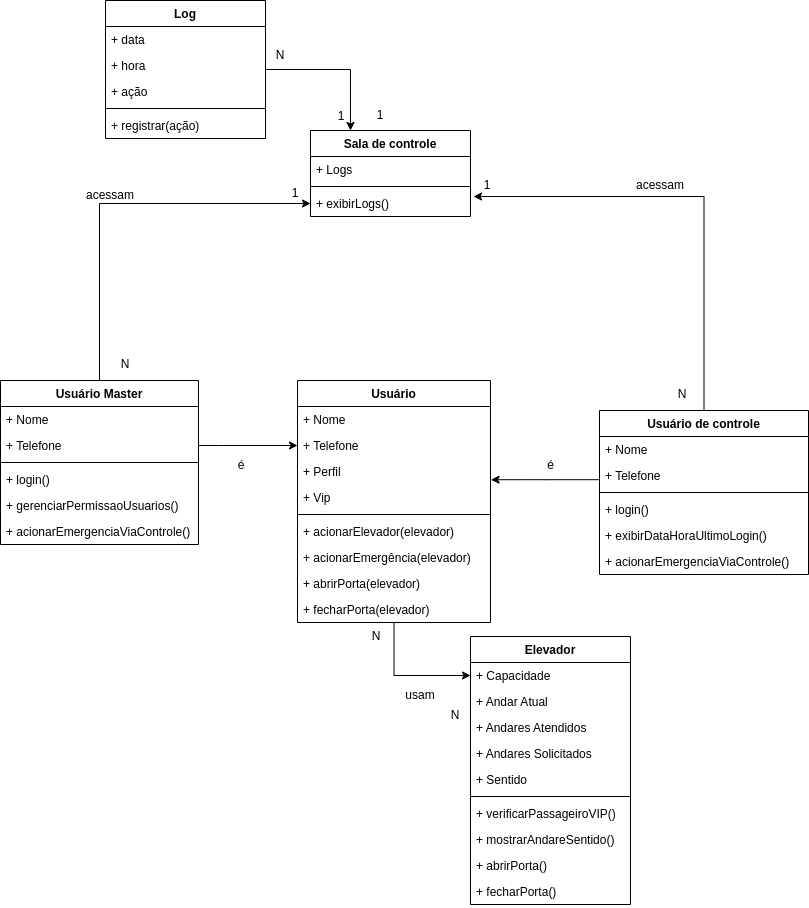

The diagram above was exported from draw.io. Its source (the exported page's mxGraphModel, read from the mxfile embedded in the PNG):
<mxGraphModel dx="868" dy="432" grid="1" gridSize="10" guides="1" tooltips="1" connect="1" arrows="1" fold="1" page="1" pageScale="1" pageWidth="1654" pageHeight="1169" math="0" shadow="0">
  <root>
    <mxCell id="0" />
    <mxCell id="1" parent="0" />
    <mxCell id="3DzD2HfFNcqMsRYekAjy-78" style="edgeStyle=orthogonalEdgeStyle;rounded=0;orthogonalLoop=1;jettySize=auto;html=1;entryX=0.25;entryY=0;entryDx=0;entryDy=0;" parent="1" source="8EjzpF40UwCWfSGRYoJn-5" target="SNHpuoR-Y_X9sbQvksAP-19" edge="1">
      <mxGeometry relative="1" as="geometry" />
    </mxCell>
    <mxCell id="8EjzpF40UwCWfSGRYoJn-5" value="Log" style="swimlane;fontStyle=1;align=center;verticalAlign=top;childLayout=stackLayout;horizontal=1;startSize=26;horizontalStack=0;resizeParent=1;resizeParentMax=0;resizeLast=0;collapsible=1;marginBottom=0;" parent="1" vertex="1">
      <mxGeometry x="452" y="159" width="160" height="138" as="geometry" />
    </mxCell>
    <mxCell id="8EjzpF40UwCWfSGRYoJn-17" value="+ data" style="text;strokeColor=none;fillColor=none;align=left;verticalAlign=top;spacingLeft=4;spacingRight=4;overflow=hidden;rotatable=0;points=[[0,0.5],[1,0.5]];portConstraint=eastwest;" parent="8EjzpF40UwCWfSGRYoJn-5" vertex="1">
      <mxGeometry y="26" width="160" height="26" as="geometry" />
    </mxCell>
    <mxCell id="8EjzpF40UwCWfSGRYoJn-18" value="+ hora" style="text;strokeColor=none;fillColor=none;align=left;verticalAlign=top;spacingLeft=4;spacingRight=4;overflow=hidden;rotatable=0;points=[[0,0.5],[1,0.5]];portConstraint=eastwest;" parent="8EjzpF40UwCWfSGRYoJn-5" vertex="1">
      <mxGeometry y="52" width="160" height="26" as="geometry" />
    </mxCell>
    <mxCell id="8EjzpF40UwCWfSGRYoJn-6" value="+ ação" style="text;strokeColor=none;fillColor=none;align=left;verticalAlign=top;spacingLeft=4;spacingRight=4;overflow=hidden;rotatable=0;points=[[0,0.5],[1,0.5]];portConstraint=eastwest;" parent="8EjzpF40UwCWfSGRYoJn-5" vertex="1">
      <mxGeometry y="78" width="160" height="26" as="geometry" />
    </mxCell>
    <mxCell id="8EjzpF40UwCWfSGRYoJn-7" value="" style="line;strokeWidth=1;fillColor=none;align=left;verticalAlign=middle;spacingTop=-1;spacingLeft=3;spacingRight=3;rotatable=0;labelPosition=right;points=[];portConstraint=eastwest;strokeColor=inherit;" parent="8EjzpF40UwCWfSGRYoJn-5" vertex="1">
      <mxGeometry y="104" width="160" height="8" as="geometry" />
    </mxCell>
    <mxCell id="8EjzpF40UwCWfSGRYoJn-8" value="+ registrar(ação)" style="text;strokeColor=none;fillColor=none;align=left;verticalAlign=top;spacingLeft=4;spacingRight=4;overflow=hidden;rotatable=0;points=[[0,0.5],[1,0.5]];portConstraint=eastwest;" parent="8EjzpF40UwCWfSGRYoJn-5" vertex="1">
      <mxGeometry y="112" width="160" height="26" as="geometry" />
    </mxCell>
    <mxCell id="AzSXA3-VWFVAGSuS-8Gh-1" style="edgeStyle=orthogonalEdgeStyle;rounded=0;orthogonalLoop=1;jettySize=auto;html=1;entryX=0;entryY=0.5;entryDx=0;entryDy=0;" parent="1" source="8EjzpF40UwCWfSGRYoJn-9" target="SNHpuoR-Y_X9sbQvksAP-14" edge="1">
      <mxGeometry relative="1" as="geometry" />
    </mxCell>
    <mxCell id="8EjzpF40UwCWfSGRYoJn-9" value="Usuário" style="swimlane;fontStyle=1;align=center;verticalAlign=top;childLayout=stackLayout;horizontal=1;startSize=26;horizontalStack=0;resizeParent=1;resizeParentMax=0;resizeLast=0;collapsible=1;marginBottom=0;" parent="1" vertex="1">
      <mxGeometry x="644" y="539" width="193" height="242" as="geometry" />
    </mxCell>
    <mxCell id="8EjzpF40UwCWfSGRYoJn-10" value="+ Nome" style="text;strokeColor=none;fillColor=none;align=left;verticalAlign=top;spacingLeft=4;spacingRight=4;overflow=hidden;rotatable=0;points=[[0,0.5],[1,0.5]];portConstraint=eastwest;" parent="8EjzpF40UwCWfSGRYoJn-9" vertex="1">
      <mxGeometry y="26" width="193" height="26" as="geometry" />
    </mxCell>
    <mxCell id="8EjzpF40UwCWfSGRYoJn-20" value="+ Telefone" style="text;strokeColor=none;fillColor=none;align=left;verticalAlign=top;spacingLeft=4;spacingRight=4;overflow=hidden;rotatable=0;points=[[0,0.5],[1,0.5]];portConstraint=eastwest;" parent="8EjzpF40UwCWfSGRYoJn-9" vertex="1">
      <mxGeometry y="52" width="193" height="26" as="geometry" />
    </mxCell>
    <mxCell id="8EjzpF40UwCWfSGRYoJn-22" value="+ Perfil" style="text;strokeColor=none;fillColor=none;align=left;verticalAlign=top;spacingLeft=4;spacingRight=4;overflow=hidden;rotatable=0;points=[[0,0.5],[1,0.5]];portConstraint=eastwest;" parent="8EjzpF40UwCWfSGRYoJn-9" vertex="1">
      <mxGeometry y="78" width="193" height="26" as="geometry" />
    </mxCell>
    <mxCell id="8EjzpF40UwCWfSGRYoJn-19" value="+ Vip" style="text;strokeColor=none;fillColor=none;align=left;verticalAlign=top;spacingLeft=4;spacingRight=4;overflow=hidden;rotatable=0;points=[[0,0.5],[1,0.5]];portConstraint=eastwest;" parent="8EjzpF40UwCWfSGRYoJn-9" vertex="1">
      <mxGeometry y="104" width="193" height="26" as="geometry" />
    </mxCell>
    <mxCell id="8EjzpF40UwCWfSGRYoJn-11" value="" style="line;strokeWidth=1;fillColor=none;align=left;verticalAlign=middle;spacingTop=-1;spacingLeft=3;spacingRight=3;rotatable=0;labelPosition=right;points=[];portConstraint=eastwest;strokeColor=inherit;" parent="8EjzpF40UwCWfSGRYoJn-9" vertex="1">
      <mxGeometry y="130" width="193" height="8" as="geometry" />
    </mxCell>
    <mxCell id="SNHpuoR-Y_X9sbQvksAP-1" value="+ acionarElevador(elevador)" style="text;strokeColor=none;fillColor=none;align=left;verticalAlign=top;spacingLeft=4;spacingRight=4;overflow=hidden;rotatable=0;points=[[0,0.5],[1,0.5]];portConstraint=eastwest;" parent="8EjzpF40UwCWfSGRYoJn-9" vertex="1">
      <mxGeometry y="138" width="193" height="26" as="geometry" />
    </mxCell>
    <mxCell id="8EjzpF40UwCWfSGRYoJn-12" value="+ acionarEmergência(elevador)" style="text;strokeColor=none;fillColor=none;align=left;verticalAlign=top;spacingLeft=4;spacingRight=4;overflow=hidden;rotatable=0;points=[[0,0.5],[1,0.5]];portConstraint=eastwest;" parent="8EjzpF40UwCWfSGRYoJn-9" vertex="1">
      <mxGeometry y="164" width="193" height="26" as="geometry" />
    </mxCell>
    <mxCell id="2oZQBx7qhKicKCauWdMq-1" value="+ abrirPorta(elevador)" style="text;strokeColor=none;fillColor=none;align=left;verticalAlign=top;spacingLeft=4;spacingRight=4;overflow=hidden;rotatable=0;points=[[0,0.5],[1,0.5]];portConstraint=eastwest;" parent="8EjzpF40UwCWfSGRYoJn-9" vertex="1">
      <mxGeometry y="190" width="193" height="26" as="geometry" />
    </mxCell>
    <mxCell id="2oZQBx7qhKicKCauWdMq-2" value="+ fecharPorta(elevador)" style="text;strokeColor=none;fillColor=none;align=left;verticalAlign=top;spacingLeft=4;spacingRight=4;overflow=hidden;rotatable=0;points=[[0,0.5],[1,0.5]];portConstraint=eastwest;" parent="8EjzpF40UwCWfSGRYoJn-9" vertex="1">
      <mxGeometry y="216" width="193" height="26" as="geometry" />
    </mxCell>
    <mxCell id="3DzD2HfFNcqMsRYekAjy-29" style="edgeStyle=orthogonalEdgeStyle;rounded=0;orthogonalLoop=1;jettySize=auto;html=1;" parent="1" source="8EjzpF40UwCWfSGRYoJn-13" target="8EjzpF40UwCWfSGRYoJn-20" edge="1">
      <mxGeometry relative="1" as="geometry">
        <mxPoint x="615" y="609" as="targetPoint" />
        <Array as="points">
          <mxPoint x="565" y="604" />
          <mxPoint x="565" y="604" />
        </Array>
      </mxGeometry>
    </mxCell>
    <mxCell id="3DzD2HfFNcqMsRYekAjy-58" style="edgeStyle=orthogonalEdgeStyle;rounded=0;orthogonalLoop=1;jettySize=auto;html=1;entryX=0;entryY=0.5;entryDx=0;entryDy=0;" parent="1" source="8EjzpF40UwCWfSGRYoJn-13" target="SNHpuoR-Y_X9sbQvksAP-24" edge="1">
      <mxGeometry relative="1" as="geometry" />
    </mxCell>
    <mxCell id="8EjzpF40UwCWfSGRYoJn-13" value="Usuário Master" style="swimlane;fontStyle=1;align=center;verticalAlign=top;childLayout=stackLayout;horizontal=1;startSize=26;horizontalStack=0;resizeParent=1;resizeParentMax=0;resizeLast=0;collapsible=1;marginBottom=0;" parent="1" vertex="1">
      <mxGeometry x="347" y="539" width="198" height="164" as="geometry" />
    </mxCell>
    <mxCell id="SNHpuoR-Y_X9sbQvksAP-2" value="+ Nome" style="text;strokeColor=none;fillColor=none;align=left;verticalAlign=top;spacingLeft=4;spacingRight=4;overflow=hidden;rotatable=0;points=[[0,0.5],[1,0.5]];portConstraint=eastwest;" parent="8EjzpF40UwCWfSGRYoJn-13" vertex="1">
      <mxGeometry y="26" width="198" height="26" as="geometry" />
    </mxCell>
    <mxCell id="8EjzpF40UwCWfSGRYoJn-14" value="+ Telefone" style="text;strokeColor=none;fillColor=none;align=left;verticalAlign=top;spacingLeft=4;spacingRight=4;overflow=hidden;rotatable=0;points=[[0,0.5],[1,0.5]];portConstraint=eastwest;" parent="8EjzpF40UwCWfSGRYoJn-13" vertex="1">
      <mxGeometry y="52" width="198" height="26" as="geometry" />
    </mxCell>
    <mxCell id="8EjzpF40UwCWfSGRYoJn-15" value="" style="line;strokeWidth=1;fillColor=none;align=left;verticalAlign=middle;spacingTop=-1;spacingLeft=3;spacingRight=3;rotatable=0;labelPosition=right;points=[];portConstraint=eastwest;strokeColor=inherit;" parent="8EjzpF40UwCWfSGRYoJn-13" vertex="1">
      <mxGeometry y="78" width="198" height="8" as="geometry" />
    </mxCell>
    <mxCell id="AzSXA3-VWFVAGSuS-8Gh-7" value="+ login()" style="text;strokeColor=none;fillColor=none;align=left;verticalAlign=top;spacingLeft=4;spacingRight=4;overflow=hidden;rotatable=0;points=[[0,0.5],[1,0.5]];portConstraint=eastwest;" parent="8EjzpF40UwCWfSGRYoJn-13" vertex="1">
      <mxGeometry y="86" width="198" height="26" as="geometry" />
    </mxCell>
    <mxCell id="RpA-gHg34MYTLvsluNCq-10" value="+ gerenciarPermissaoUsuarios()" style="text;strokeColor=none;fillColor=none;align=left;verticalAlign=top;spacingLeft=4;spacingRight=4;overflow=hidden;rotatable=0;points=[[0,0.5],[1,0.5]];portConstraint=eastwest;" parent="8EjzpF40UwCWfSGRYoJn-13" vertex="1">
      <mxGeometry y="112" width="198" height="26" as="geometry" />
    </mxCell>
    <mxCell id="8EjzpF40UwCWfSGRYoJn-16" value="+ acionarEmergenciaViaControle()" style="text;strokeColor=none;fillColor=none;align=left;verticalAlign=top;spacingLeft=4;spacingRight=4;overflow=hidden;rotatable=0;points=[[0,0.5],[1,0.5]];portConstraint=eastwest;" parent="8EjzpF40UwCWfSGRYoJn-13" vertex="1">
      <mxGeometry y="138" width="198" height="26" as="geometry" />
    </mxCell>
    <mxCell id="SNHpuoR-Y_X9sbQvksAP-12" value="Elevador" style="swimlane;fontStyle=1;align=center;verticalAlign=top;childLayout=stackLayout;horizontal=1;startSize=26;horizontalStack=0;resizeParent=1;resizeParentMax=0;resizeLast=0;collapsible=1;marginBottom=0;" parent="1" vertex="1">
      <mxGeometry x="817" y="795" width="160" height="268" as="geometry" />
    </mxCell>
    <mxCell id="SNHpuoR-Y_X9sbQvksAP-14" value="+ Capacidade" style="text;strokeColor=none;fillColor=none;align=left;verticalAlign=top;spacingLeft=4;spacingRight=4;overflow=hidden;rotatable=0;points=[[0,0.5],[1,0.5]];portConstraint=eastwest;" parent="SNHpuoR-Y_X9sbQvksAP-12" vertex="1">
      <mxGeometry y="26" width="160" height="26" as="geometry" />
    </mxCell>
    <mxCell id="SNHpuoR-Y_X9sbQvksAP-13" value="+ Andar Atual" style="text;strokeColor=none;fillColor=none;align=left;verticalAlign=top;spacingLeft=4;spacingRight=4;overflow=hidden;rotatable=0;points=[[0,0.5],[1,0.5]];portConstraint=eastwest;" parent="SNHpuoR-Y_X9sbQvksAP-12" vertex="1">
      <mxGeometry y="52" width="160" height="26" as="geometry" />
    </mxCell>
    <mxCell id="RpA-gHg34MYTLvsluNCq-1" value="+ Andares Atendidos" style="text;strokeColor=none;fillColor=none;align=left;verticalAlign=top;spacingLeft=4;spacingRight=4;overflow=hidden;rotatable=0;points=[[0,0.5],[1,0.5]];portConstraint=eastwest;" parent="SNHpuoR-Y_X9sbQvksAP-12" vertex="1">
      <mxGeometry y="78" width="160" height="26" as="geometry" />
    </mxCell>
    <mxCell id="RpA-gHg34MYTLvsluNCq-12" value="+ Andares Solicitados" style="text;strokeColor=none;fillColor=none;align=left;verticalAlign=top;spacingLeft=4;spacingRight=4;overflow=hidden;rotatable=0;points=[[0,0.5],[1,0.5]];portConstraint=eastwest;" parent="SNHpuoR-Y_X9sbQvksAP-12" vertex="1">
      <mxGeometry y="104" width="160" height="26" as="geometry" />
    </mxCell>
    <mxCell id="RpA-gHg34MYTLvsluNCq-8" value="+ Sentido" style="text;strokeColor=none;fillColor=none;align=left;verticalAlign=top;spacingLeft=4;spacingRight=4;overflow=hidden;rotatable=0;points=[[0,0.5],[1,0.5]];portConstraint=eastwest;" parent="SNHpuoR-Y_X9sbQvksAP-12" vertex="1">
      <mxGeometry y="130" width="160" height="26" as="geometry" />
    </mxCell>
    <mxCell id="SNHpuoR-Y_X9sbQvksAP-15" value="" style="line;strokeWidth=1;fillColor=none;align=left;verticalAlign=middle;spacingTop=-1;spacingLeft=3;spacingRight=3;rotatable=0;labelPosition=right;points=[];portConstraint=eastwest;strokeColor=inherit;" parent="SNHpuoR-Y_X9sbQvksAP-12" vertex="1">
      <mxGeometry y="156" width="160" height="8" as="geometry" />
    </mxCell>
    <mxCell id="RpA-gHg34MYTLvsluNCq-6" value="+ verificarPassageiroVIP()" style="text;strokeColor=none;fillColor=none;align=left;verticalAlign=top;spacingLeft=4;spacingRight=4;overflow=hidden;rotatable=0;points=[[0,0.5],[1,0.5]];portConstraint=eastwest;" parent="SNHpuoR-Y_X9sbQvksAP-12" vertex="1">
      <mxGeometry y="164" width="160" height="26" as="geometry" />
    </mxCell>
    <mxCell id="GCAoksgWJICCxxh2_SiW-2" value="+ mostrarAndareSentido()" style="text;strokeColor=none;fillColor=none;align=left;verticalAlign=top;spacingLeft=4;spacingRight=4;overflow=hidden;rotatable=0;points=[[0,0.5],[1,0.5]];portConstraint=eastwest;" parent="SNHpuoR-Y_X9sbQvksAP-12" vertex="1">
      <mxGeometry y="190" width="160" height="26" as="geometry" />
    </mxCell>
    <mxCell id="GCAoksgWJICCxxh2_SiW-1" value="+ abrirPorta()" style="text;strokeColor=none;fillColor=none;align=left;verticalAlign=top;spacingLeft=4;spacingRight=4;overflow=hidden;rotatable=0;points=[[0,0.5],[1,0.5]];portConstraint=eastwest;" parent="SNHpuoR-Y_X9sbQvksAP-12" vertex="1">
      <mxGeometry y="216" width="160" height="26" as="geometry" />
    </mxCell>
    <mxCell id="RpA-gHg34MYTLvsluNCq-7" value="+ fecharPorta()" style="text;strokeColor=none;fillColor=none;align=left;verticalAlign=top;spacingLeft=4;spacingRight=4;overflow=hidden;rotatable=0;points=[[0,0.5],[1,0.5]];portConstraint=eastwest;" parent="SNHpuoR-Y_X9sbQvksAP-12" vertex="1">
      <mxGeometry y="242" width="160" height="26" as="geometry" />
    </mxCell>
    <mxCell id="SNHpuoR-Y_X9sbQvksAP-19" value="Sala de controle" style="swimlane;fontStyle=1;align=center;verticalAlign=top;childLayout=stackLayout;horizontal=1;startSize=26;horizontalStack=0;resizeParent=1;resizeParentMax=0;resizeLast=0;collapsible=1;marginBottom=0;" parent="1" vertex="1">
      <mxGeometry x="657" y="289" width="160" height="86" as="geometry" />
    </mxCell>
    <mxCell id="SNHpuoR-Y_X9sbQvksAP-25" value="+ Logs" style="text;strokeColor=none;fillColor=none;align=left;verticalAlign=top;spacingLeft=4;spacingRight=4;overflow=hidden;rotatable=0;points=[[0,0.5],[1,0.5]];portConstraint=eastwest;" parent="SNHpuoR-Y_X9sbQvksAP-19" vertex="1">
      <mxGeometry y="26" width="160" height="26" as="geometry" />
    </mxCell>
    <mxCell id="SNHpuoR-Y_X9sbQvksAP-22" value="" style="line;strokeWidth=1;fillColor=none;align=left;verticalAlign=middle;spacingTop=-1;spacingLeft=3;spacingRight=3;rotatable=0;labelPosition=right;points=[];portConstraint=eastwest;strokeColor=inherit;" parent="SNHpuoR-Y_X9sbQvksAP-19" vertex="1">
      <mxGeometry y="52" width="160" height="8" as="geometry" />
    </mxCell>
    <mxCell id="SNHpuoR-Y_X9sbQvksAP-24" value="+ exibirLogs()" style="text;strokeColor=none;fillColor=none;align=left;verticalAlign=top;spacingLeft=4;spacingRight=4;overflow=hidden;rotatable=0;points=[[0,0.5],[1,0.5]];portConstraint=eastwest;" parent="SNHpuoR-Y_X9sbQvksAP-19" vertex="1">
      <mxGeometry y="60" width="160" height="26" as="geometry" />
    </mxCell>
    <mxCell id="3DzD2HfFNcqMsRYekAjy-59" style="edgeStyle=orthogonalEdgeStyle;rounded=0;orthogonalLoop=1;jettySize=auto;html=1;entryX=1.019;entryY=0.231;entryDx=0;entryDy=0;entryPerimeter=0;" parent="1" source="SNHpuoR-Y_X9sbQvksAP-26" target="SNHpuoR-Y_X9sbQvksAP-24" edge="1">
      <mxGeometry relative="1" as="geometry" />
    </mxCell>
    <mxCell id="RpA-gHg34MYTLvsluNCq-9" style="edgeStyle=orthogonalEdgeStyle;rounded=0;orthogonalLoop=1;jettySize=auto;html=1;entryX=1.003;entryY=0.816;entryDx=0;entryDy=0;entryPerimeter=0;" parent="1" source="SNHpuoR-Y_X9sbQvksAP-26" target="8EjzpF40UwCWfSGRYoJn-22" edge="1">
      <mxGeometry relative="1" as="geometry">
        <mxPoint x="845" y="638" as="targetPoint" />
        <Array as="points">
          <mxPoint x="892" y="639" />
        </Array>
      </mxGeometry>
    </mxCell>
    <mxCell id="SNHpuoR-Y_X9sbQvksAP-26" value="Usuário de controle" style="swimlane;fontStyle=1;align=center;verticalAlign=top;childLayout=stackLayout;horizontal=1;startSize=26;horizontalStack=0;resizeParent=1;resizeParentMax=0;resizeLast=0;collapsible=1;marginBottom=0;" parent="1" vertex="1">
      <mxGeometry x="946" y="569" width="209" height="164" as="geometry" />
    </mxCell>
    <mxCell id="SNHpuoR-Y_X9sbQvksAP-27" value="+ Nome" style="text;strokeColor=none;fillColor=none;align=left;verticalAlign=top;spacingLeft=4;spacingRight=4;overflow=hidden;rotatable=0;points=[[0,0.5],[1,0.5]];portConstraint=eastwest;" parent="SNHpuoR-Y_X9sbQvksAP-26" vertex="1">
      <mxGeometry y="26" width="209" height="26" as="geometry" />
    </mxCell>
    <mxCell id="SNHpuoR-Y_X9sbQvksAP-28" value="+ Telefone" style="text;strokeColor=none;fillColor=none;align=left;verticalAlign=top;spacingLeft=4;spacingRight=4;overflow=hidden;rotatable=0;points=[[0,0.5],[1,0.5]];portConstraint=eastwest;" parent="SNHpuoR-Y_X9sbQvksAP-26" vertex="1">
      <mxGeometry y="52" width="209" height="26" as="geometry" />
    </mxCell>
    <mxCell id="SNHpuoR-Y_X9sbQvksAP-29" value="" style="line;strokeWidth=1;fillColor=none;align=left;verticalAlign=middle;spacingTop=-1;spacingLeft=3;spacingRight=3;rotatable=0;labelPosition=right;points=[];portConstraint=eastwest;strokeColor=inherit;" parent="SNHpuoR-Y_X9sbQvksAP-26" vertex="1">
      <mxGeometry y="78" width="209" height="8" as="geometry" />
    </mxCell>
    <mxCell id="AzSXA3-VWFVAGSuS-8Gh-6" value="+ login()" style="text;strokeColor=none;fillColor=none;align=left;verticalAlign=top;spacingLeft=4;spacingRight=4;overflow=hidden;rotatable=0;points=[[0,0.5],[1,0.5]];portConstraint=eastwest;" parent="SNHpuoR-Y_X9sbQvksAP-26" vertex="1">
      <mxGeometry y="86" width="209" height="26" as="geometry" />
    </mxCell>
    <mxCell id="3DzD2HfFNcqMsRYekAjy-1" value="+ exibirDataHoraUltimoLogin()" style="text;strokeColor=none;fillColor=none;align=left;verticalAlign=top;spacingLeft=4;spacingRight=4;overflow=hidden;rotatable=0;points=[[0,0.5],[1,0.5]];portConstraint=eastwest;" parent="SNHpuoR-Y_X9sbQvksAP-26" vertex="1">
      <mxGeometry y="112" width="209" height="26" as="geometry" />
    </mxCell>
    <mxCell id="RpA-gHg34MYTLvsluNCq-11" value="+ acionarEmergenciaViaControle()" style="text;strokeColor=none;fillColor=none;align=left;verticalAlign=top;spacingLeft=4;spacingRight=4;overflow=hidden;rotatable=0;points=[[0,0.5],[1,0.5]];portConstraint=eastwest;" parent="SNHpuoR-Y_X9sbQvksAP-26" vertex="1">
      <mxGeometry y="138" width="209" height="26" as="geometry" />
    </mxCell>
    <mxCell id="AzSXA3-VWFVAGSuS-8Gh-2" value="N" style="text;html=1;strokeColor=none;fillColor=none;align=center;verticalAlign=middle;whiteSpace=wrap;rounded=0;" parent="1" vertex="1">
      <mxGeometry x="693" y="780" width="60" height="30" as="geometry" />
    </mxCell>
    <mxCell id="AzSXA3-VWFVAGSuS-8Gh-3" value="usam" style="text;html=1;strokeColor=none;fillColor=none;align=center;verticalAlign=middle;whiteSpace=wrap;rounded=0;rotation=0;" parent="1" vertex="1">
      <mxGeometry x="737" y="839" width="60" height="30" as="geometry" />
    </mxCell>
    <mxCell id="AzSXA3-VWFVAGSuS-8Gh-4" value="N" style="text;html=1;strokeColor=none;fillColor=none;align=center;verticalAlign=middle;whiteSpace=wrap;rounded=0;" parent="1" vertex="1">
      <mxGeometry x="772" y="859" width="60" height="30" as="geometry" />
    </mxCell>
    <mxCell id="3DzD2HfFNcqMsRYekAjy-30" value="é" style="text;html=1;strokeColor=none;fillColor=none;align=center;verticalAlign=middle;whiteSpace=wrap;rounded=0;" parent="1" vertex="1">
      <mxGeometry x="579" y="609" width="18" height="30" as="geometry" />
    </mxCell>
    <mxCell id="3DzD2HfFNcqMsRYekAjy-31" value="é" style="text;html=1;strokeColor=none;fillColor=none;align=center;verticalAlign=middle;whiteSpace=wrap;rounded=0;" parent="1" vertex="1">
      <mxGeometry x="886.5" y="614" width="21" height="20" as="geometry" />
    </mxCell>
    <mxCell id="3DzD2HfFNcqMsRYekAjy-60" value="acessam" style="text;html=1;strokeColor=none;fillColor=none;align=center;verticalAlign=middle;whiteSpace=wrap;rounded=0;" parent="1" vertex="1">
      <mxGeometry x="977" y="329" width="60" height="30" as="geometry" />
    </mxCell>
    <mxCell id="3DzD2HfFNcqMsRYekAjy-61" value="acessam" style="text;html=1;strokeColor=none;fillColor=none;align=center;verticalAlign=middle;whiteSpace=wrap;rounded=0;" parent="1" vertex="1">
      <mxGeometry x="427" y="339" width="60" height="30" as="geometry" />
    </mxCell>
    <mxCell id="3DzD2HfFNcqMsRYekAjy-62" value="N" style="text;html=1;strokeColor=none;fillColor=none;align=center;verticalAlign=middle;whiteSpace=wrap;rounded=0;" parent="1" vertex="1">
      <mxGeometry x="1010" y="538" width="38" height="30" as="geometry" />
    </mxCell>
    <mxCell id="3DzD2HfFNcqMsRYekAjy-63" value="N" style="text;html=1;strokeColor=none;fillColor=none;align=center;verticalAlign=middle;whiteSpace=wrap;rounded=0;" parent="1" vertex="1">
      <mxGeometry x="452" y="508" width="40" height="30" as="geometry" />
    </mxCell>
    <mxCell id="3DzD2HfFNcqMsRYekAjy-64" value="1" style="text;html=1;strokeColor=none;fillColor=none;align=center;verticalAlign=middle;whiteSpace=wrap;rounded=0;" parent="1" vertex="1">
      <mxGeometry x="804" y="329" width="60" height="30" as="geometry" />
    </mxCell>
    <mxCell id="3DzD2HfFNcqMsRYekAjy-65" value="1" style="text;html=1;strokeColor=none;fillColor=none;align=center;verticalAlign=middle;whiteSpace=wrap;rounded=0;" parent="1" vertex="1">
      <mxGeometry x="612" y="337" width="60" height="30" as="geometry" />
    </mxCell>
    <mxCell id="3DzD2HfFNcqMsRYekAjy-77" value="1" style="text;html=1;strokeColor=none;fillColor=none;align=center;verticalAlign=middle;whiteSpace=wrap;rounded=0;" parent="1" vertex="1">
      <mxGeometry x="697" y="259" width="60" height="30" as="geometry" />
    </mxCell>
    <mxCell id="3DzD2HfFNcqMsRYekAjy-79" value="N" style="text;html=1;strokeColor=none;fillColor=none;align=center;verticalAlign=middle;whiteSpace=wrap;rounded=0;" parent="1" vertex="1">
      <mxGeometry x="597" y="199" width="60" height="30" as="geometry" />
    </mxCell>
    <mxCell id="3DzD2HfFNcqMsRYekAjy-80" value="1" style="text;html=1;strokeColor=none;fillColor=none;align=center;verticalAlign=middle;whiteSpace=wrap;rounded=0;" parent="1" vertex="1">
      <mxGeometry x="658" y="260" width="60" height="30" as="geometry" />
    </mxCell>
  </root>
</mxGraphModel>